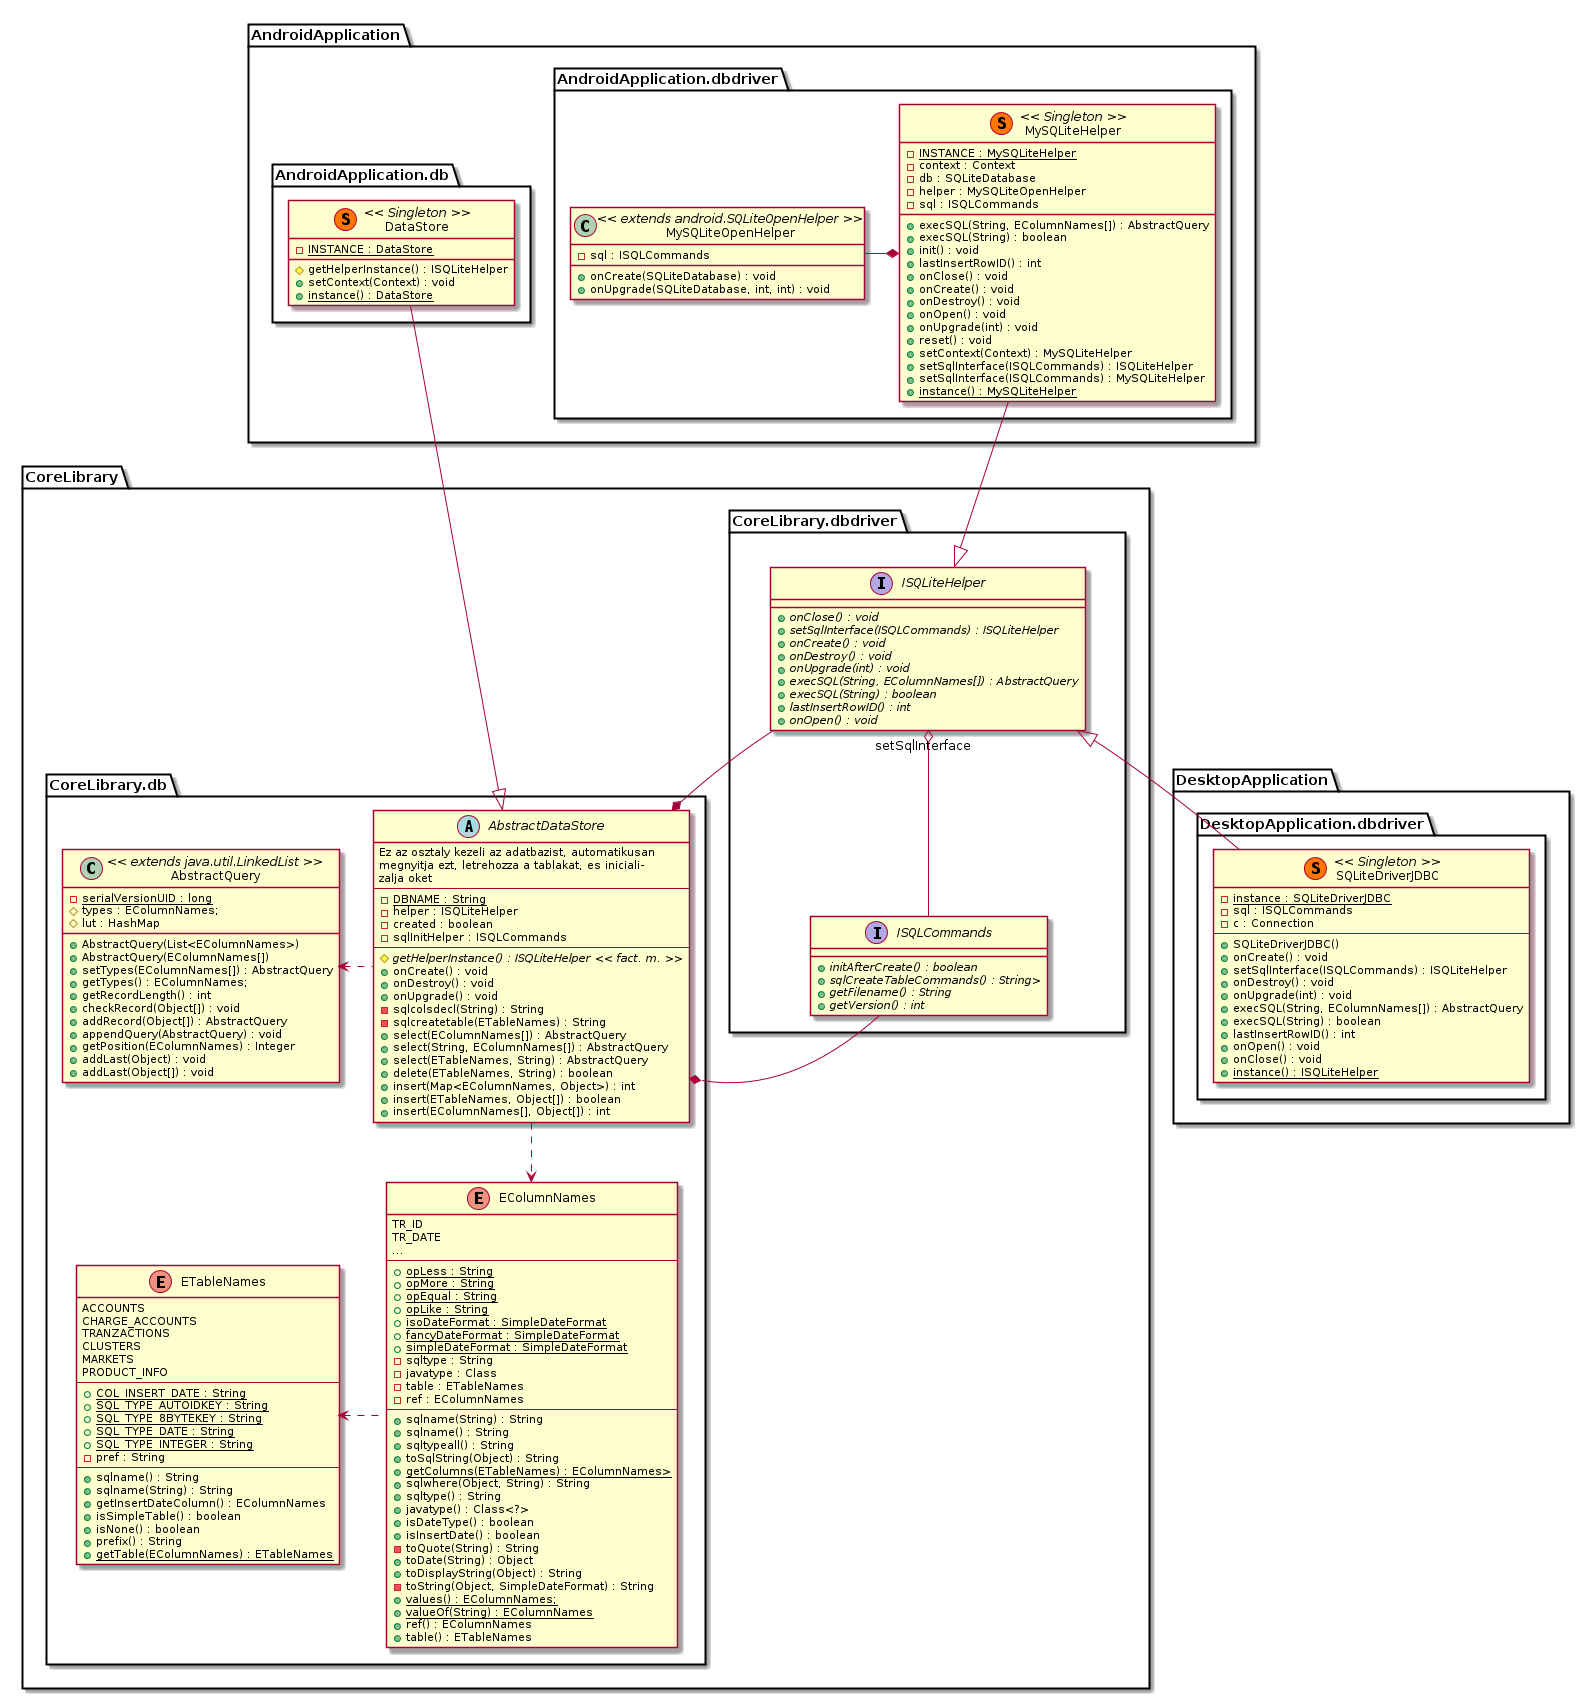

The diagram above was rendered by PlantUML. Its source (embedded in the PNG):
@startuml

'java -jar plantuml-dependency-cli-1.4.0-jar-with-dependencies.jar -o koltsegvetes.txt -b ~/Programming/12_Java/patterns-in-java-groupwork/DesktopApplication/src/'
'java -jar plantuml.jar -tpng ../Templates/PlantUML_Examples/koltsegvetes_uml/koltsegvetes3.java'


package CoreLibrary {
    package CoreLibrary.db {
        abstract class AbstractDataStore
        class AbstractQuery << extends java.util.LinkedList >>
        enum EColumnNames
        enum ETableNames 
    }

    package CoreLibrary.stat {
        class Analyser
    }

    package CoreLibrary.dbdriver {
        interface ISQLCommands
        interface ISQLiteHelper
    }

    package CoreLibrary.net {
        class UpdaterClient << implements java.lang.Runnable >>
        class MainServer << implements java.lang.Runnable >>
        class SocketHandler << implements java.lang.Runnable >>

        MainServer "1" <--> "n" UpdaterClient : send receive news
        MainServer "1" --> "n" SocketHandler : handle client thread
    }

    Analyser --> AbstractDataStore
}

class UpdaterClient {
    + putClientNews (AbstractQuery)
    + getServerNews () : AbstractQuery
}

package AndroidApplication {
    package AndroidApplication.ui {
        class MainActivity << (A,DarkSalmon) Activity >> 
        class TrFormActivity << (A,DarkSalmon) Activity >> 
        class TransactionListAdapter << extends android.ArrayAdapter >>
    }

    package AndroidApplication.db {
        class DataStore << (S,#FF7700) Singleton >>
        class ParcelableQuery << implements android.Parcelable >> extends AbstractQuery
    }

    package AndroidApplication.dbdriver {
        class MySQLiteHelper << (S,#FF7700) Singleton >>
        class MySQLiteOpenHelper << extends android.SQLiteOpenHelper >>
    }
}

package DesktopApplication {
    package DesktopApplication.dbdriver {
        class SQLiteDriverJDBC << (S,#FF7700) Singleton >>
    }

    package DesktopApplication.ui {
        class Main
    }

    package DesktopApplication.net {
        class NetworkInterface << implements java.lang.Runnable >> << DEPRECATED >>
    }
}

EColumnNames .l.> ETableNames
AbstractDataStore .d.> EColumnNames
AbstractDataStore .l.> AbstractQuery

ISQLiteHelper "setSqlInterface" o-- ISQLCommands

DataStore -d-|> AbstractDataStore

MySQLiteHelper -d-|> ISQLiteHelper
MySQLiteHelper *-l- MySQLiteOpenHelper

SQLiteDriverJDBC -u-|> ISQLiteHelper

AbstractDataStore *- ISQLCommands
AbstractDataStore *-l- ISQLiteHelper

TransactionListAdapter --* MainActivity
AbstractQuery --* MainActivity
MainActivity o-- DataStore

MainActivity <--> TrFormActivity : new, modify (ParcelableQuery)


''''''''''''''''''''''''''''''''''''''''''''''''''''''''''''''''''''''''

abstract class AbstractDataStore {
    Ez az osztaly kezeli az adatbazist, automatikusan 
    megnyitja ezt, letrehozza a tablakat, es iniciali-
    zalja oket
    --
    - {static} DBNAME : String
    - helper : ISQLiteHelper
    - created : boolean
    - sqlInitHelper : ISQLCommands
    --
    # {abstract} getHelperInstance() : ISQLiteHelper << fact. m. >>
    + onCreate() : void
    + onDestroy() : void
    + onUpgrade() : void
    - sqlcolsdecl(String) : String
    - sqlcreatetable(ETableNames) : String
    + select(EColumnNames[]) : AbstractQuery
    + select(String, EColumnNames[]) : AbstractQuery
    + select(ETableNames, String) : AbstractQuery
    + delete(ETableNames, String) : boolean
    + insert(Map<EColumnNames, Object>) : int
    + insert(ETableNames, Object[]) : boolean
    + insert(EColumnNames[], Object[]) : int
}

class AbstractQuery {
    - {static} serialVersionUID : long
    # types : EColumnNames;
    # lut : HashMap
    + AbstractQuery(List<EColumnNames>)
    + AbstractQuery(EColumnNames[])
    + setTypes(EColumnNames[]) : AbstractQuery
    + getTypes() : EColumnNames;
    + getRecordLength() : int
    + checkRecord(Object[]) : void
    + addRecord(Object[]) : AbstractQuery
    + appendQuery(AbstractQuery) : void
    + getPosition(EColumnNames) : Integer
    + addLast(Object) : void
    + addLast(Object[]) : void
}

enum EColumnNames {
    TR_ID
    TR_DATE
    ...
    --
    + {static} opLess : String
    + {static} opMore : String
    + {static} opEqual : String
    + {static} opLike : String
    + {static} isoDateFormat : SimpleDateFormat
    + {static} fancyDateFormat : SimpleDateFormat
    + {static} simpleDateFormat : SimpleDateFormat
    - sqltype : String
    - javatype : Class
    - table : ETableNames
    - ref : EColumnNames
    --
    + sqlname(String) : String
    + sqlname() : String
    + sqltypeall() : String
    + toSqlString(Object) : String
    + {static} getColumns(ETableNames) : EColumnNames>
    + sqlwhere(Object, String) : String
    + sqltype() : String
    + javatype() : Class<?>
    + isDateType() : boolean
    + isInsertDate() : boolean
    - toQuote(String) : String
    + toDate(String) : Object
    + toDisplayString(Object) : String
    - toString(Object, SimpleDateFormat) : String
    + {static} values() : EColumnNames;
    + {static} valueOf(String) : EColumnNames
    + ref() : EColumnNames
    + table() : ETableNames
}

enum ETableNames {
    ACCOUNTS
    CHARGE_ACCOUNTS
    TRANZACTIONS
    CLUSTERS
    MARKETS
    PRODUCT_INFO
    --
    + {static} COL_INSERT_DATE : String
    + {static} SQL_TYPE_AUTOIDKEY : String
    + {static} SQL_TYPE_8BYTEKEY : String
    + {static} SQL_TYPE_DATE : String
    + {static} SQL_TYPE_INTEGER : String
    - pref : String
    --
    + sqlname() : String
    + sqlname(String) : String
    + getInsertDateColumn() : EColumnNames
    + isSimpleTable() : boolean
    + isNone() : boolean
    + prefix() : String
    + {static} getTable(EColumnNames) : ETableNames
}

interface ISQLCommands {
    + {abstract} initAfterCreate() : boolean
    + {abstract} sqlCreateTableCommands() : String>
    + {abstract} getFilename() : String
    + {abstract} getVersion() : int
}

interface ISQLiteHelper {
    + {abstract} onClose() : void
    + {abstract} setSqlInterface(ISQLCommands) : ISQLiteHelper
    + {abstract} onCreate() : void
    + {abstract} onDestroy() : void
    + {abstract} onUpgrade(int) : void
    + {abstract} execSQL(String, EColumnNames[]) : AbstractQuery
    + {abstract} execSQL(String) : boolean
    + {abstract} lastInsertRowID() : int
    + {abstract} onOpen() : void
}

class MainActivity {
  {static} KEY_ABSQR : String
  {static} REQUEST_NEWTR : int
  {static} REQUEST_UPDATETR : int
  - db : DataStore
  - itemLongClickListener : AdapterView$OnItemLongClickListener
  - ladapter : TransactionListAdapter
  - lw : ListView
  - q : AbstractQuery
  # onActivityResult(int, int, Intent) : void
  # onCreate(Bundle) : void
  + onCreateOptionsMenu(Menu) : boolean
  + onOptionsItemSelected(MenuItem) : boolean
  - insertDummyDate() : void
}

class TrFormActivity {
  - {static} F_DAY : SimpleDateFormat
  - {static} F_MONTH : SimpleDateFormat
  - {static} F_YEAR : SimpleDateFormat
  - {static} locale : Locale
  - caid : Spinner
  - cl : Spinner
  - db : DataStore
  - dp : DatePicker
  - eta : EditText
  - etr : EditText
  - initialCa : String
  - initialCl : String
  - q : ParcelableQuery
  - r : Object;
  # onCreate(Bundle) : void
  - finishAndReturn() : void
  - getDateFromDatePicker() : String
  - getInt(EditText) : int
}

class TransactionListAdapter {
  - {static} TW_PATTERN : String
  - context : Context
  - query : AbstractQuery
  - twIndices : ArrayList
  - twIds : ArrayList
  - resId : int
  + getCount() : int
  + getQuery() : AbstractQuery
  + getView(int, View, ViewGroup) : View
  - getFieldValue(Field) : Object
  - calcTwCount() : void
}
        
class DataStore {
  - {static} INSTANCE : DataStore
  # getHelperInstance() : ISQLiteHelper
  + setContext(Context) : void
  + {static} instance() : DataStore
}

class ParcelableQuery {
  + {static} CREATOR : Parcelable$Creator
  - {static} serialVersionUID : long
  + describeContents() : int
  + writeToParcel(Parcel, int) : void
}

class MySQLiteHelper {
  - {static} INSTANCE : MySQLiteHelper
  - context : Context
  - db : SQLiteDatabase
  - helper : MySQLiteOpenHelper
  - sql : ISQLCommands
  + execSQL(String, EColumnNames[]) : AbstractQuery
  + execSQL(String) : boolean
  + init() : void
  + lastInsertRowID() : int
  + onClose() : void
  + onCreate() : void
  + onDestroy() : void
  + onOpen() : void
  + onUpgrade(int) : void
  + reset() : void
  + setContext(Context) : MySQLiteHelper
  + setSqlInterface(ISQLCommands) : ISQLiteHelper
  + setSqlInterface(ISQLCommands) : MySQLiteHelper
  + {static} instance() : MySQLiteHelper
}

class MySQLiteOpenHelper {
  - sql : ISQLCommands
  + onCreate(SQLiteDatabase) : void
  + onUpgrade(SQLiteDatabase, int, int) : void
}

class SQLiteDriverJDBC {
    - {static} instance : SQLiteDriverJDBC
    - sql : ISQLCommands
    - c : Connection
    --
    + SQLiteDriverJDBC()
    + onCreate() : void
    + setSqlInterface(ISQLCommands) : ISQLiteHelper
    + onDestroy() : void
    + onUpgrade(int) : void
    + execSQL(String, EColumnNames[]) : AbstractQuery
    + execSQL(String) : boolean
    + lastInsertRowID() : int
    + onOpen() : void
    + onClose() : void
    + {static} instance() : ISQLiteHelper
}

class NetworkInterface {
    --
    + NetworkInterface()
    + run() : void
}


class Analyser {
    Ez az osztály elemzi a költekezés szokásainkat, kiadásainkat.
    Statisztikákat készít és javaslatokat tesz, hogy hol tudunk spórolni.
    --
    - query : AbstractQuery
    --
    + getMounthlyStatistic() : AbstractQuery
    + getYearlyStatistic() : AbstractQuery
    + getStatisticFrom(String) : AbstractQuery
    + giveAdvice()
}


'hide EColumnNames
'hide ETableNames
'hide AbstractDataStore
'hide DataStore
'hide ISQLCommands
'hide ISQLiteHelper
hide TransactionListAdapter
hide MainServer
hide MainActivity
hide TrFormActivity
hide ParcelableQuery
hide Analyser
'hide AbstractQuery
'hide MySQLiteHelper
'hide MySQLiteOpenHelper
hide NetworkInterface
hide Main
hide UpdaterClient
hide SocketHandler



@enduml